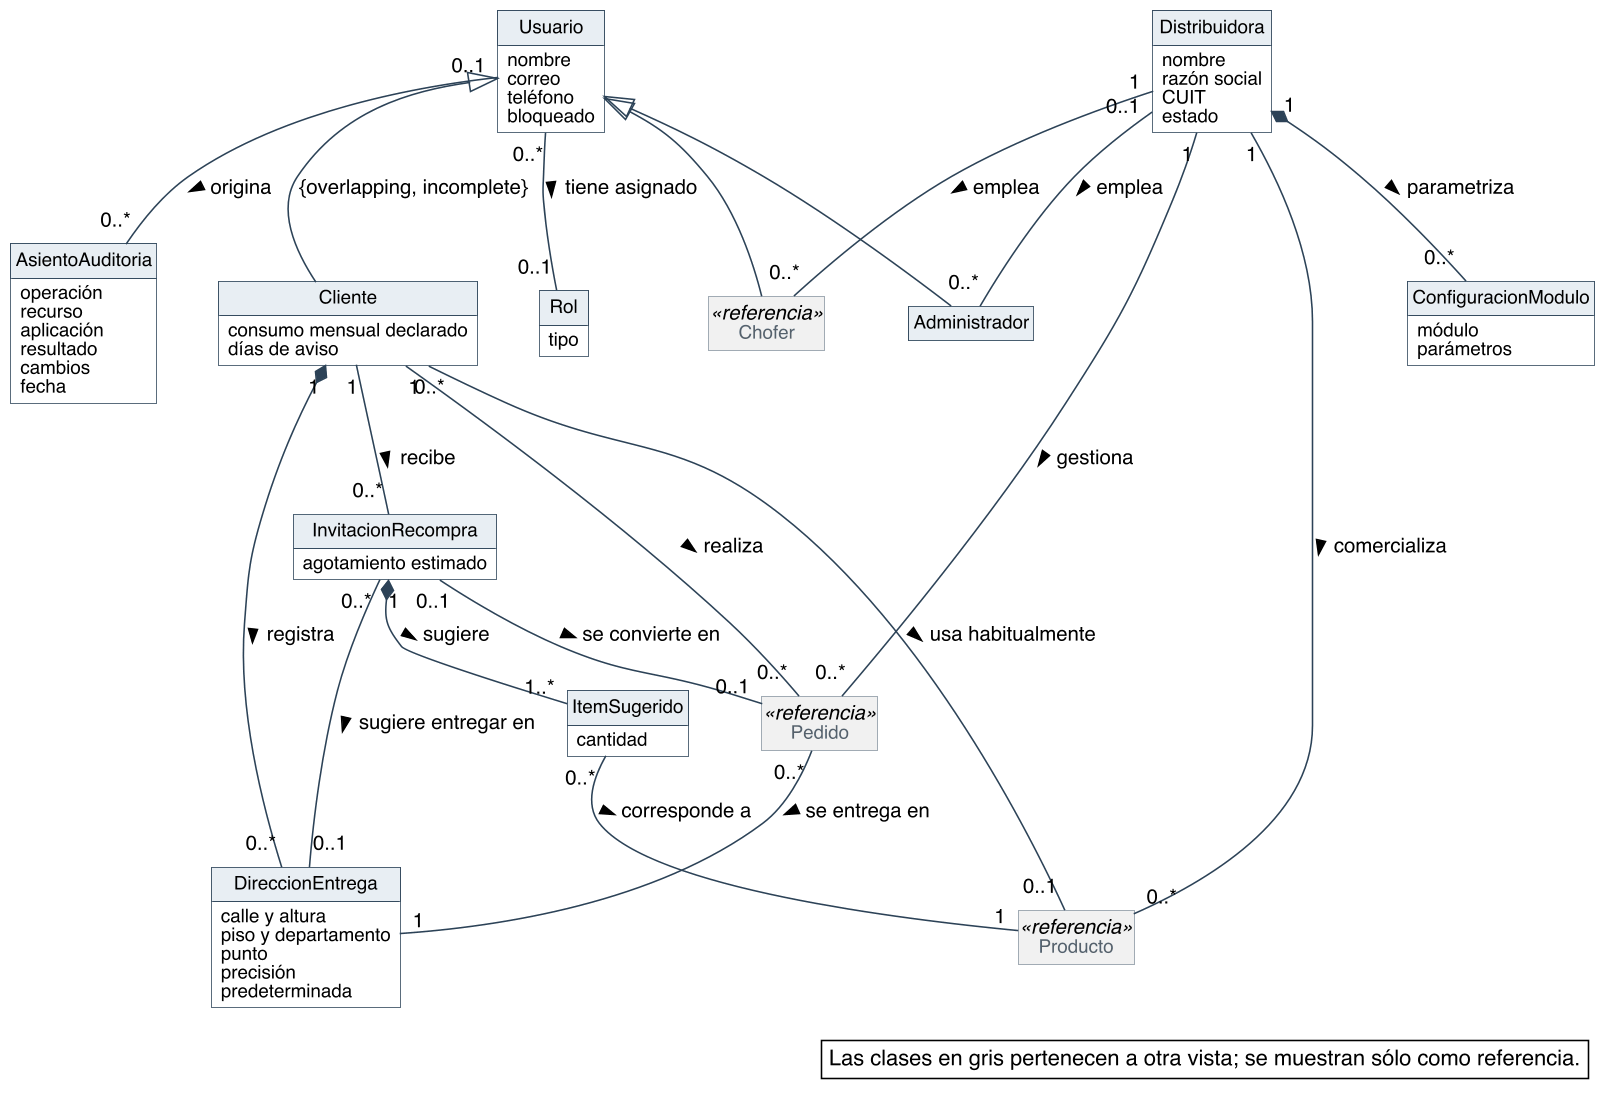

The diagram above was rendered by PlantUML. Its source (embedded in the PNG):
@startuml
skinparam backgroundColor #FFFFFF
skinparam shadowing false
skinparam defaultFontName Helvetica
skinparam defaultFontSize 13
skinparam dpi 150
skinparam nodesep 40
skinparam ranksep 55
skinparam classAttributeIconSize 0
skinparam roundCorner 0
skinparam class {
  BorderColor #2C4257
  BackgroundColor #FFFFFF
  ArrowColor #2C4257
  FontSize 14
  AttributeFontSize 12
  HeaderBackgroundColor #E8EEF3
}
skinparam class<<referencia>> {
  BackgroundColor #F1F1F1
  BorderColor #8A97A3
  FontColor #55616C
}
skinparam note {
  BackgroundColor #FFFFFF
  BorderColor #2C4257
}
skinparam packageStyle rectangle
skinparam package {
  BorderColor #8A97A3
  FontSize 13
  FontColor #55616C
}
hide circle
hide methods
hide empty members

class Distribuidora {
  nombre
  razón social
  CUIT
  estado
}
class Usuario {
  nombre
  correo
  teléfono
  bloqueado
}
class Rol {
  tipo
}
class Administrador
class ConfiguracionModulo {
  módulo
  parámetros
}
class AsientoAuditoria {
  operación
  recurso
  aplicación
  resultado
  cambios
  fecha
}
class Cliente {
  consumo mensual declarado
  días de aviso
}
class DireccionEntrega {
  calle y altura
  piso y departamento
  punto
  precisión
  predeterminada
}
class InvitacionRecompra {
  agotamiento estimado
}
class ItemSugerido {
  cantidad
}
class Chofer <<referencia>>
class Producto <<referencia>>
class Pedido <<referencia>>

Usuario <|-- Cliente : {overlapping, incomplete}
Usuario <|-- Chofer
Usuario <|-- Administrador

Usuario "0..*" -- "0..1" Rol : tiene asignado >
Distribuidora "1" -- "0..*" Chofer : emplea >
Distribuidora "0..1" -- "0..*" Administrador : emplea >
Distribuidora "1" -- "0..*" Producto : comercializa >
Distribuidora "1" -- "0..*" Pedido : gestiona >
Distribuidora "1" *-- "0..*" ConfiguracionModulo : parametriza >
Usuario "0..1" -- "0..*" AsientoAuditoria : origina >
Cliente "1" *-- "0..*" DireccionEntrega : registra >
Cliente "1" -- "0..*" Pedido : realiza >
Cliente "1" -- "0..*" InvitacionRecompra : recibe >
Cliente "0..*" -- "0..1" Producto : usa habitualmente >
InvitacionRecompra "0..1" -- "0..1" Pedido : se convierte en >
InvitacionRecompra "1" *-- "1..*" ItemSugerido : sugiere >
InvitacionRecompra "0..*" -- "0..1" DireccionEntrega : sugiere entregar en >
ItemSugerido "0..*" -- "1" Producto : corresponde a >
Pedido "0..*" -- "1" DireccionEntrega : se entrega en >

legend bottom right
  Las clases en gris pertenecen a otra vista; se muestran sólo como referencia.
endlegend
@enduml